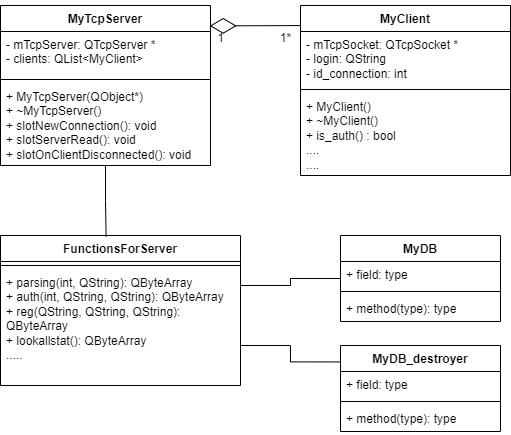

The diagram above was exported from draw.io. Its source (the exported page's mxGraphModel, read from the mxfile embedded in the PNG):
<mxGraphModel dx="1002" dy="575" grid="1" gridSize="10" guides="1" tooltips="1" connect="1" arrows="1" fold="1" page="1" pageScale="1" pageWidth="827" pageHeight="1169" math="0" shadow="0">
  <root>
    <mxCell id="0" />
    <mxCell id="1" parent="0" />
    <mxCell id="mkssarsuFFex3xaDEV0y-5" value="MyTcpServer" style="swimlane;fontStyle=1;align=center;verticalAlign=top;childLayout=stackLayout;horizontal=1;startSize=26;horizontalStack=0;resizeParent=1;resizeParentMax=0;resizeLast=0;collapsible=1;marginBottom=0;whiteSpace=wrap;html=1;" parent="1" vertex="1">
      <mxGeometry x="180" y="150" width="210" height="160" as="geometry" />
    </mxCell>
    <mxCell id="mkssarsuFFex3xaDEV0y-6" value="- mTcpServer: QTcpServer *&lt;br&gt;- clients: QList&amp;lt;MyClient&amp;gt;" style="text;strokeColor=none;fillColor=none;align=left;verticalAlign=top;spacingLeft=4;spacingRight=4;overflow=hidden;rotatable=0;points=[[0,0.5],[1,0.5]];portConstraint=eastwest;whiteSpace=wrap;html=1;" parent="mkssarsuFFex3xaDEV0y-5" vertex="1">
      <mxGeometry y="26" width="210" height="44" as="geometry" />
    </mxCell>
    <mxCell id="mkssarsuFFex3xaDEV0y-7" value="" style="line;strokeWidth=1;fillColor=none;align=left;verticalAlign=middle;spacingTop=-1;spacingLeft=3;spacingRight=3;rotatable=0;labelPosition=right;points=[];portConstraint=eastwest;strokeColor=inherit;" parent="mkssarsuFFex3xaDEV0y-5" vertex="1">
      <mxGeometry y="70" width="210" height="8" as="geometry" />
    </mxCell>
    <mxCell id="mkssarsuFFex3xaDEV0y-8" value="+ MyTcpServer(QObject*)&lt;br&gt;+ ~MyTcpServer()&lt;br&gt;+ slotNewConnection(): void&lt;br&gt;+ slotServerRead(): void&lt;br&gt;+ slotOnClientDisconnected(): void" style="text;strokeColor=none;fillColor=none;align=left;verticalAlign=top;spacingLeft=4;spacingRight=4;overflow=hidden;rotatable=0;points=[[0,0.5],[1,0.5]];portConstraint=eastwest;whiteSpace=wrap;html=1;" parent="mkssarsuFFex3xaDEV0y-5" vertex="1">
      <mxGeometry y="78" width="210" height="82" as="geometry" />
    </mxCell>
    <mxCell id="mkssarsuFFex3xaDEV0y-9" value="MyClient" style="swimlane;fontStyle=1;align=center;verticalAlign=top;childLayout=stackLayout;horizontal=1;startSize=26;horizontalStack=0;resizeParent=1;resizeParentMax=0;resizeLast=0;collapsible=1;marginBottom=0;whiteSpace=wrap;html=1;" parent="1" vertex="1">
      <mxGeometry x="480" y="150" width="210" height="170" as="geometry" />
    </mxCell>
    <mxCell id="mkssarsuFFex3xaDEV0y-10" value="- mTcpSocket: QTcpSocket *&lt;br&gt;- login: QString&lt;br&gt;- id_connection: int" style="text;strokeColor=none;fillColor=none;align=left;verticalAlign=top;spacingLeft=4;spacingRight=4;overflow=hidden;rotatable=0;points=[[0,0.5],[1,0.5]];portConstraint=eastwest;whiteSpace=wrap;html=1;" parent="mkssarsuFFex3xaDEV0y-9" vertex="1">
      <mxGeometry y="26" width="210" height="54" as="geometry" />
    </mxCell>
    <mxCell id="mkssarsuFFex3xaDEV0y-11" value="" style="line;strokeWidth=1;fillColor=none;align=left;verticalAlign=middle;spacingTop=-1;spacingLeft=3;spacingRight=3;rotatable=0;labelPosition=right;points=[];portConstraint=eastwest;strokeColor=inherit;" parent="mkssarsuFFex3xaDEV0y-9" vertex="1">
      <mxGeometry y="80" width="210" height="8" as="geometry" />
    </mxCell>
    <mxCell id="mkssarsuFFex3xaDEV0y-12" value="+ MyClient()&lt;br&gt;+ ~MyClient()&lt;br&gt;+ is_auth() : bool&lt;br&gt;....&lt;br&gt;...." style="text;strokeColor=none;fillColor=none;align=left;verticalAlign=top;spacingLeft=4;spacingRight=4;overflow=hidden;rotatable=0;points=[[0,0.5],[1,0.5]];portConstraint=eastwest;whiteSpace=wrap;html=1;" parent="mkssarsuFFex3xaDEV0y-9" vertex="1">
      <mxGeometry y="88" width="210" height="82" as="geometry" />
    </mxCell>
    <mxCell id="mkssarsuFFex3xaDEV0y-13" value="FunctionsForServer" style="swimlane;fontStyle=1;align=center;verticalAlign=top;childLayout=stackLayout;horizontal=1;startSize=26;horizontalStack=0;resizeParent=1;resizeParentMax=0;resizeLast=0;collapsible=1;marginBottom=0;whiteSpace=wrap;html=1;" parent="1" vertex="1">
      <mxGeometry x="180" y="380" width="240" height="150" as="geometry" />
    </mxCell>
    <mxCell id="mkssarsuFFex3xaDEV0y-14" value="" style="line;strokeWidth=1;fillColor=none;align=left;verticalAlign=middle;spacingTop=-1;spacingLeft=3;spacingRight=3;rotatable=0;labelPosition=right;points=[];portConstraint=eastwest;strokeColor=inherit;" parent="mkssarsuFFex3xaDEV0y-13" vertex="1">
      <mxGeometry y="26" width="240" height="8" as="geometry" />
    </mxCell>
    <mxCell id="mkssarsuFFex3xaDEV0y-15" value="+ parsing(int, QString): QByteArray&lt;br&gt;+ auth(int, QString, QString): QByteArray&lt;br&gt;+ reg(QString, QString,&amp;nbsp;QString): QByteArray&lt;br&gt;+ lookallstat(): QByteArray&lt;br&gt;....." style="text;strokeColor=none;fillColor=none;align=left;verticalAlign=top;spacingLeft=4;spacingRight=4;overflow=hidden;rotatable=0;points=[[0,0.5],[1,0.5]];portConstraint=eastwest;whiteSpace=wrap;html=1;" parent="mkssarsuFFex3xaDEV0y-13" vertex="1">
      <mxGeometry y="34" width="240" height="116" as="geometry" />
    </mxCell>
    <mxCell id="mkssarsuFFex3xaDEV0y-16" value="MyDB" style="swimlane;fontStyle=1;align=center;verticalAlign=top;childLayout=stackLayout;horizontal=1;startSize=26;horizontalStack=0;resizeParent=1;resizeParentMax=0;resizeLast=0;collapsible=1;marginBottom=0;whiteSpace=wrap;html=1;" parent="1" vertex="1">
      <mxGeometry x="520" y="380" width="160" height="86" as="geometry" />
    </mxCell>
    <mxCell id="mkssarsuFFex3xaDEV0y-17" value="+ field: type" style="text;strokeColor=none;fillColor=none;align=left;verticalAlign=top;spacingLeft=4;spacingRight=4;overflow=hidden;rotatable=0;points=[[0,0.5],[1,0.5]];portConstraint=eastwest;whiteSpace=wrap;html=1;" parent="mkssarsuFFex3xaDEV0y-16" vertex="1">
      <mxGeometry y="26" width="160" height="26" as="geometry" />
    </mxCell>
    <mxCell id="mkssarsuFFex3xaDEV0y-18" value="" style="line;strokeWidth=1;fillColor=none;align=left;verticalAlign=middle;spacingTop=-1;spacingLeft=3;spacingRight=3;rotatable=0;labelPosition=right;points=[];portConstraint=eastwest;strokeColor=inherit;" parent="mkssarsuFFex3xaDEV0y-16" vertex="1">
      <mxGeometry y="52" width="160" height="8" as="geometry" />
    </mxCell>
    <mxCell id="mkssarsuFFex3xaDEV0y-19" value="+ method(type): type" style="text;strokeColor=none;fillColor=none;align=left;verticalAlign=top;spacingLeft=4;spacingRight=4;overflow=hidden;rotatable=0;points=[[0,0.5],[1,0.5]];portConstraint=eastwest;whiteSpace=wrap;html=1;" parent="mkssarsuFFex3xaDEV0y-16" vertex="1">
      <mxGeometry y="60" width="160" height="26" as="geometry" />
    </mxCell>
    <mxCell id="mkssarsuFFex3xaDEV0y-20" value="MyDB_destroyer" style="swimlane;fontStyle=1;align=center;verticalAlign=top;childLayout=stackLayout;horizontal=1;startSize=26;horizontalStack=0;resizeParent=1;resizeParentMax=0;resizeLast=0;collapsible=1;marginBottom=0;whiteSpace=wrap;html=1;" parent="1" vertex="1">
      <mxGeometry x="520" y="490" width="160" height="86" as="geometry" />
    </mxCell>
    <mxCell id="mkssarsuFFex3xaDEV0y-21" value="+ field: type" style="text;strokeColor=none;fillColor=none;align=left;verticalAlign=top;spacingLeft=4;spacingRight=4;overflow=hidden;rotatable=0;points=[[0,0.5],[1,0.5]];portConstraint=eastwest;whiteSpace=wrap;html=1;" parent="mkssarsuFFex3xaDEV0y-20" vertex="1">
      <mxGeometry y="26" width="160" height="26" as="geometry" />
    </mxCell>
    <mxCell id="mkssarsuFFex3xaDEV0y-22" value="" style="line;strokeWidth=1;fillColor=none;align=left;verticalAlign=middle;spacingTop=-1;spacingLeft=3;spacingRight=3;rotatable=0;labelPosition=right;points=[];portConstraint=eastwest;strokeColor=inherit;" parent="mkssarsuFFex3xaDEV0y-20" vertex="1">
      <mxGeometry y="52" width="160" height="8" as="geometry" />
    </mxCell>
    <mxCell id="mkssarsuFFex3xaDEV0y-23" value="+ method(type): type" style="text;strokeColor=none;fillColor=none;align=left;verticalAlign=top;spacingLeft=4;spacingRight=4;overflow=hidden;rotatable=0;points=[[0,0.5],[1,0.5]];portConstraint=eastwest;whiteSpace=wrap;html=1;" parent="mkssarsuFFex3xaDEV0y-20" vertex="1">
      <mxGeometry y="60" width="160" height="26" as="geometry" />
    </mxCell>
    <mxCell id="mkssarsuFFex3xaDEV0y-24" value="" style="endArrow=diamondThin;endFill=0;endSize=24;html=1;rounded=0;entryX=0.14;entryY=0.08;entryDx=0;entryDy=0;entryPerimeter=0;exitX=0;exitY=0.118;exitDx=0;exitDy=0;exitPerimeter=0;" parent="1" source="mkssarsuFFex3xaDEV0y-9" target="mkssarsuFFex3xaDEV0y-25" edge="1">
      <mxGeometry width="160" relative="1" as="geometry">
        <mxPoint x="390" y="360" as="sourcePoint" />
        <mxPoint x="550" y="360" as="targetPoint" />
      </mxGeometry>
    </mxCell>
    <mxCell id="mkssarsuFFex3xaDEV0y-25" value="1" style="text;html=1;align=center;verticalAlign=middle;resizable=0;points=[];autosize=1;strokeColor=none;fillColor=none;" parent="1" vertex="1">
      <mxGeometry x="385" y="168" width="30" height="30" as="geometry" />
    </mxCell>
    <mxCell id="mkssarsuFFex3xaDEV0y-26" value="1*" style="text;html=1;align=center;verticalAlign=middle;resizable=0;points=[];autosize=1;strokeColor=none;fillColor=none;" parent="1" vertex="1">
      <mxGeometry x="450" y="168" width="30" height="30" as="geometry" />
    </mxCell>
    <mxCell id="mkssarsuFFex3xaDEV0y-27" style="edgeStyle=orthogonalEdgeStyle;rounded=0;orthogonalLoop=1;jettySize=auto;html=1;entryX=0.44;entryY=0.008;entryDx=0;entryDy=0;entryPerimeter=0;endArrow=none;endFill=0;" parent="1" source="mkssarsuFFex3xaDEV0y-5" target="mkssarsuFFex3xaDEV0y-13" edge="1">
      <mxGeometry relative="1" as="geometry" />
    </mxCell>
    <mxCell id="mkssarsuFFex3xaDEV0y-28" style="edgeStyle=orthogonalEdgeStyle;rounded=0;orthogonalLoop=1;jettySize=auto;html=1;endArrow=none;endFill=0;" parent="1" source="mkssarsuFFex3xaDEV0y-15" target="mkssarsuFFex3xaDEV0y-16" edge="1">
      <mxGeometry relative="1" as="geometry">
        <Array as="points">
          <mxPoint x="470" y="430" />
          <mxPoint x="470" y="423" />
        </Array>
      </mxGeometry>
    </mxCell>
    <mxCell id="mkssarsuFFex3xaDEV0y-29" style="edgeStyle=orthogonalEdgeStyle;rounded=0;orthogonalLoop=1;jettySize=auto;html=1;entryX=-0.002;entryY=0.191;entryDx=0;entryDy=0;entryPerimeter=0;endArrow=none;endFill=0;" parent="1" source="mkssarsuFFex3xaDEV0y-15" target="mkssarsuFFex3xaDEV0y-20" edge="1">
      <mxGeometry relative="1" as="geometry">
        <Array as="points">
          <mxPoint x="470" y="490" />
          <mxPoint x="470" y="506" />
        </Array>
      </mxGeometry>
    </mxCell>
  </root>
</mxGraphModel>